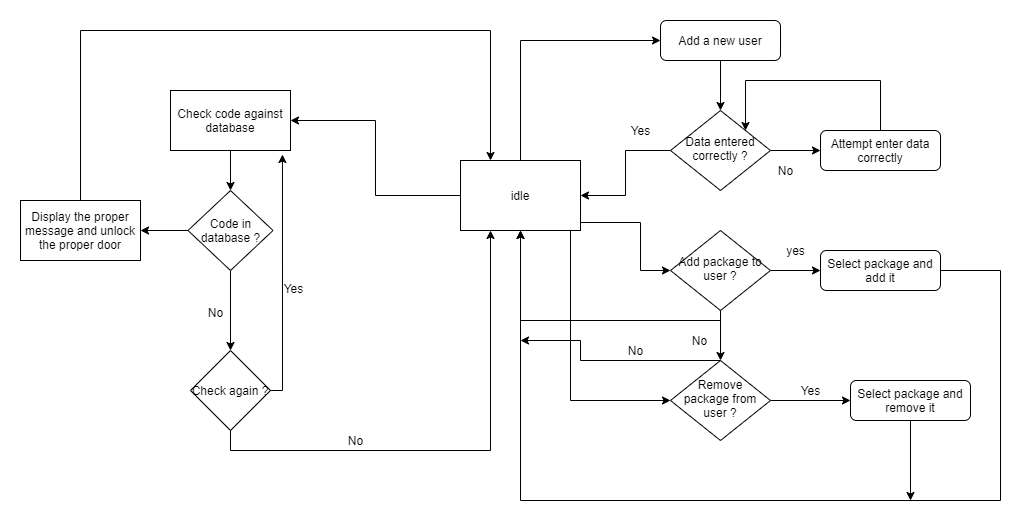

The diagram above was exported from draw.io. Its source (the exported page's mxGraphModel, read from the mxfile embedded in the PNG):
<mxGraphModel dx="2238" dy="568" grid="1" gridSize="10" guides="1" tooltips="1" connect="1" arrows="1" fold="1" page="1" pageScale="1" pageWidth="827" pageHeight="1169" math="0" shadow="0">
  <root>
    <mxCell id="WIyWlLk6GJQsqaUBKTNV-0" />
    <mxCell id="WIyWlLk6GJQsqaUBKTNV-1" parent="WIyWlLk6GJQsqaUBKTNV-0" />
    <mxCell id="Zc0SMVG40X70WgqLXbcf-2" style="edgeStyle=orthogonalEdgeStyle;rounded=0;orthogonalLoop=1;jettySize=auto;html=1;entryX=0.5;entryY=0;entryDx=0;entryDy=0;" edge="1" parent="WIyWlLk6GJQsqaUBKTNV-1" source="WIyWlLk6GJQsqaUBKTNV-3" target="WIyWlLk6GJQsqaUBKTNV-6">
      <mxGeometry relative="1" as="geometry" />
    </mxCell>
    <mxCell id="WIyWlLk6GJQsqaUBKTNV-3" value="Add a new user" style="rounded=1;whiteSpace=wrap;html=1;fontSize=12;glass=0;strokeWidth=1;shadow=0;" parent="WIyWlLk6GJQsqaUBKTNV-1" vertex="1">
      <mxGeometry x="360" y="80" width="120" height="40" as="geometry" />
    </mxCell>
    <mxCell id="Zc0SMVG40X70WgqLXbcf-8" style="edgeStyle=orthogonalEdgeStyle;rounded=0;orthogonalLoop=1;jettySize=auto;html=1;entryX=0;entryY=0.5;entryDx=0;entryDy=0;" edge="1" parent="WIyWlLk6GJQsqaUBKTNV-1" source="WIyWlLk6GJQsqaUBKTNV-6" target="WIyWlLk6GJQsqaUBKTNV-7">
      <mxGeometry relative="1" as="geometry" />
    </mxCell>
    <mxCell id="Zc0SMVG40X70WgqLXbcf-17" style="edgeStyle=orthogonalEdgeStyle;rounded=0;orthogonalLoop=1;jettySize=auto;html=1;entryX=1;entryY=0.5;entryDx=0;entryDy=0;" edge="1" parent="WIyWlLk6GJQsqaUBKTNV-1" source="WIyWlLk6GJQsqaUBKTNV-6" target="Zc0SMVG40X70WgqLXbcf-4">
      <mxGeometry relative="1" as="geometry" />
    </mxCell>
    <mxCell id="WIyWlLk6GJQsqaUBKTNV-6" value="Data entered correctly ?" style="rhombus;whiteSpace=wrap;html=1;shadow=0;fontFamily=Helvetica;fontSize=12;align=center;strokeWidth=1;spacing=6;spacingTop=-4;" parent="WIyWlLk6GJQsqaUBKTNV-1" vertex="1">
      <mxGeometry x="370" y="170" width="100" height="80" as="geometry" />
    </mxCell>
    <mxCell id="Zc0SMVG40X70WgqLXbcf-0" style="edgeStyle=orthogonalEdgeStyle;rounded=0;orthogonalLoop=1;jettySize=auto;html=1;entryX=1;entryY=0;entryDx=0;entryDy=0;" edge="1" parent="WIyWlLk6GJQsqaUBKTNV-1" source="WIyWlLk6GJQsqaUBKTNV-7" target="WIyWlLk6GJQsqaUBKTNV-6">
      <mxGeometry relative="1" as="geometry">
        <Array as="points">
          <mxPoint x="580" y="140" />
          <mxPoint x="445" y="140" />
        </Array>
      </mxGeometry>
    </mxCell>
    <mxCell id="WIyWlLk6GJQsqaUBKTNV-7" value="Attempt enter data correctly" style="rounded=1;whiteSpace=wrap;html=1;fontSize=12;glass=0;strokeWidth=1;shadow=0;" parent="WIyWlLk6GJQsqaUBKTNV-1" vertex="1">
      <mxGeometry x="520" y="190" width="120" height="40" as="geometry" />
    </mxCell>
    <mxCell id="Zc0SMVG40X70WgqLXbcf-9" style="edgeStyle=orthogonalEdgeStyle;rounded=0;orthogonalLoop=1;jettySize=auto;html=1;exitX=1;exitY=0.5;exitDx=0;exitDy=0;entryX=0;entryY=0.5;entryDx=0;entryDy=0;" edge="1" parent="WIyWlLk6GJQsqaUBKTNV-1" source="WIyWlLk6GJQsqaUBKTNV-10" target="WIyWlLk6GJQsqaUBKTNV-12">
      <mxGeometry relative="1" as="geometry" />
    </mxCell>
    <mxCell id="Zc0SMVG40X70WgqLXbcf-12" style="edgeStyle=orthogonalEdgeStyle;rounded=0;orthogonalLoop=1;jettySize=auto;html=1;" edge="1" parent="WIyWlLk6GJQsqaUBKTNV-1" source="WIyWlLk6GJQsqaUBKTNV-10" target="Zc0SMVG40X70WgqLXbcf-11">
      <mxGeometry relative="1" as="geometry" />
    </mxCell>
    <mxCell id="Zc0SMVG40X70WgqLXbcf-26" style="edgeStyle=orthogonalEdgeStyle;rounded=0;orthogonalLoop=1;jettySize=auto;html=1;entryX=0.5;entryY=1;entryDx=0;entryDy=0;" edge="1" parent="WIyWlLk6GJQsqaUBKTNV-1" source="WIyWlLk6GJQsqaUBKTNV-10" target="Zc0SMVG40X70WgqLXbcf-4">
      <mxGeometry relative="1" as="geometry">
        <Array as="points">
          <mxPoint x="420" y="380" />
          <mxPoint x="220" y="380" />
        </Array>
      </mxGeometry>
    </mxCell>
    <mxCell id="WIyWlLk6GJQsqaUBKTNV-10" value="Add package to user ?" style="rhombus;whiteSpace=wrap;html=1;shadow=0;fontFamily=Helvetica;fontSize=12;align=center;strokeWidth=1;spacing=6;spacingTop=-4;" parent="WIyWlLk6GJQsqaUBKTNV-1" vertex="1">
      <mxGeometry x="370" y="290" width="100" height="80" as="geometry" />
    </mxCell>
    <mxCell id="Zc0SMVG40X70WgqLXbcf-16" style="edgeStyle=orthogonalEdgeStyle;rounded=0;orthogonalLoop=1;jettySize=auto;html=1;" edge="1" parent="WIyWlLk6GJQsqaUBKTNV-1" source="WIyWlLk6GJQsqaUBKTNV-12" target="Zc0SMVG40X70WgqLXbcf-4">
      <mxGeometry relative="1" as="geometry">
        <Array as="points">
          <mxPoint x="700" y="330" />
          <mxPoint x="700" y="560" />
          <mxPoint x="220" y="560" />
        </Array>
      </mxGeometry>
    </mxCell>
    <mxCell id="WIyWlLk6GJQsqaUBKTNV-12" value="Select package and add it" style="rounded=1;whiteSpace=wrap;html=1;fontSize=12;glass=0;strokeWidth=1;shadow=0;" parent="WIyWlLk6GJQsqaUBKTNV-1" vertex="1">
      <mxGeometry x="520" y="310" width="120" height="40" as="geometry" />
    </mxCell>
    <mxCell id="Zc0SMVG40X70WgqLXbcf-20" style="edgeStyle=orthogonalEdgeStyle;rounded=0;orthogonalLoop=1;jettySize=auto;html=1;entryX=0;entryY=0.5;entryDx=0;entryDy=0;" edge="1" parent="WIyWlLk6GJQsqaUBKTNV-1" source="Zc0SMVG40X70WgqLXbcf-4" target="WIyWlLk6GJQsqaUBKTNV-3">
      <mxGeometry relative="1" as="geometry">
        <Array as="points">
          <mxPoint x="220" y="100" />
        </Array>
      </mxGeometry>
    </mxCell>
    <mxCell id="Zc0SMVG40X70WgqLXbcf-27" style="edgeStyle=orthogonalEdgeStyle;rounded=0;orthogonalLoop=1;jettySize=auto;html=1;entryX=0;entryY=0.5;entryDx=0;entryDy=0;" edge="1" parent="WIyWlLk6GJQsqaUBKTNV-1" source="Zc0SMVG40X70WgqLXbcf-4" target="Zc0SMVG40X70WgqLXbcf-11">
      <mxGeometry relative="1" as="geometry">
        <Array as="points">
          <mxPoint x="270" y="460" />
        </Array>
      </mxGeometry>
    </mxCell>
    <mxCell id="Zc0SMVG40X70WgqLXbcf-34" style="edgeStyle=orthogonalEdgeStyle;rounded=0;orthogonalLoop=1;jettySize=auto;html=1;entryX=1;entryY=0.5;entryDx=0;entryDy=0;" edge="1" parent="WIyWlLk6GJQsqaUBKTNV-1" source="Zc0SMVG40X70WgqLXbcf-4" target="Zc0SMVG40X70WgqLXbcf-33">
      <mxGeometry relative="1" as="geometry" />
    </mxCell>
    <mxCell id="Zc0SMVG40X70WgqLXbcf-4" value="idle" style="rounded=0;whiteSpace=wrap;html=1;" vertex="1" parent="WIyWlLk6GJQsqaUBKTNV-1">
      <mxGeometry x="160" y="220" width="120" height="70" as="geometry" />
    </mxCell>
    <mxCell id="Zc0SMVG40X70WgqLXbcf-10" value="yes" style="text;html=1;align=center;verticalAlign=middle;resizable=0;points=[];autosize=1;" vertex="1" parent="WIyWlLk6GJQsqaUBKTNV-1">
      <mxGeometry x="480" y="300" width="30" height="20" as="geometry" />
    </mxCell>
    <mxCell id="Zc0SMVG40X70WgqLXbcf-23" style="edgeStyle=orthogonalEdgeStyle;rounded=0;orthogonalLoop=1;jettySize=auto;html=1;" edge="1" parent="WIyWlLk6GJQsqaUBKTNV-1" source="Zc0SMVG40X70WgqLXbcf-11">
      <mxGeometry relative="1" as="geometry">
        <mxPoint x="550" y="460" as="targetPoint" />
      </mxGeometry>
    </mxCell>
    <mxCell id="Zc0SMVG40X70WgqLXbcf-29" style="edgeStyle=orthogonalEdgeStyle;rounded=0;orthogonalLoop=1;jettySize=auto;html=1;" edge="1" parent="WIyWlLk6GJQsqaUBKTNV-1" source="Zc0SMVG40X70WgqLXbcf-11">
      <mxGeometry relative="1" as="geometry">
        <mxPoint x="220" y="400" as="targetPoint" />
        <Array as="points">
          <mxPoint x="280" y="420" />
        </Array>
      </mxGeometry>
    </mxCell>
    <mxCell id="Zc0SMVG40X70WgqLXbcf-11" value="Remove package from user ?" style="rhombus;whiteSpace=wrap;html=1;shadow=0;fontFamily=Helvetica;fontSize=12;align=center;strokeWidth=1;spacing=6;spacingTop=-4;" vertex="1" parent="WIyWlLk6GJQsqaUBKTNV-1">
      <mxGeometry x="370" y="420" width="100" height="80" as="geometry" />
    </mxCell>
    <mxCell id="Zc0SMVG40X70WgqLXbcf-14" value="No" style="text;html=1;align=center;verticalAlign=middle;resizable=0;points=[];autosize=1;" vertex="1" parent="WIyWlLk6GJQsqaUBKTNV-1">
      <mxGeometry x="470" y="220" width="30" height="20" as="geometry" />
    </mxCell>
    <mxCell id="Zc0SMVG40X70WgqLXbcf-18" value="Yes" style="text;html=1;align=center;verticalAlign=middle;resizable=0;points=[];autosize=1;" vertex="1" parent="WIyWlLk6GJQsqaUBKTNV-1">
      <mxGeometry x="320" y="180" width="40" height="20" as="geometry" />
    </mxCell>
    <mxCell id="Zc0SMVG40X70WgqLXbcf-21" style="edgeStyle=orthogonalEdgeStyle;rounded=0;orthogonalLoop=1;jettySize=auto;html=1;entryX=0;entryY=0.5;entryDx=0;entryDy=0;" edge="1" parent="WIyWlLk6GJQsqaUBKTNV-1" source="Zc0SMVG40X70WgqLXbcf-4" target="WIyWlLk6GJQsqaUBKTNV-10">
      <mxGeometry relative="1" as="geometry">
        <Array as="points">
          <mxPoint x="340" y="282" />
          <mxPoint x="340" y="330" />
        </Array>
      </mxGeometry>
    </mxCell>
    <mxCell id="Zc0SMVG40X70WgqLXbcf-22" value="No" style="text;html=1;align=center;verticalAlign=middle;resizable=0;points=[];autosize=1;" vertex="1" parent="WIyWlLk6GJQsqaUBKTNV-1">
      <mxGeometry x="384" y="390" width="30" height="20" as="geometry" />
    </mxCell>
    <mxCell id="Zc0SMVG40X70WgqLXbcf-28" style="edgeStyle=orthogonalEdgeStyle;rounded=0;orthogonalLoop=1;jettySize=auto;html=1;" edge="1" parent="WIyWlLk6GJQsqaUBKTNV-1" source="Zc0SMVG40X70WgqLXbcf-24">
      <mxGeometry relative="1" as="geometry">
        <mxPoint x="610" y="560" as="targetPoint" />
      </mxGeometry>
    </mxCell>
    <mxCell id="Zc0SMVG40X70WgqLXbcf-24" value="Select package and remove it" style="rounded=1;whiteSpace=wrap;html=1;fontSize=12;glass=0;strokeWidth=1;shadow=0;" vertex="1" parent="WIyWlLk6GJQsqaUBKTNV-1">
      <mxGeometry x="550" y="440" width="120" height="40" as="geometry" />
    </mxCell>
    <mxCell id="Zc0SMVG40X70WgqLXbcf-25" value="Yes" style="text;html=1;align=center;verticalAlign=middle;resizable=0;points=[];autosize=1;" vertex="1" parent="WIyWlLk6GJQsqaUBKTNV-1">
      <mxGeometry x="490" y="440" width="40" height="20" as="geometry" />
    </mxCell>
    <mxCell id="Zc0SMVG40X70WgqLXbcf-30" value="No" style="text;html=1;align=center;verticalAlign=middle;resizable=0;points=[];autosize=1;" vertex="1" parent="WIyWlLk6GJQsqaUBKTNV-1">
      <mxGeometry x="320" y="400" width="30" height="20" as="geometry" />
    </mxCell>
    <mxCell id="Zc0SMVG40X70WgqLXbcf-36" style="edgeStyle=orthogonalEdgeStyle;rounded=0;orthogonalLoop=1;jettySize=auto;html=1;entryX=0.5;entryY=0;entryDx=0;entryDy=0;" edge="1" parent="WIyWlLk6GJQsqaUBKTNV-1" source="Zc0SMVG40X70WgqLXbcf-33" target="Zc0SMVG40X70WgqLXbcf-35">
      <mxGeometry relative="1" as="geometry" />
    </mxCell>
    <mxCell id="Zc0SMVG40X70WgqLXbcf-33" value="Check code against database" style="rounded=0;whiteSpace=wrap;html=1;" vertex="1" parent="WIyWlLk6GJQsqaUBKTNV-1">
      <mxGeometry x="-130" y="150" width="120" height="60" as="geometry" />
    </mxCell>
    <mxCell id="Zc0SMVG40X70WgqLXbcf-37" style="edgeStyle=orthogonalEdgeStyle;rounded=0;orthogonalLoop=1;jettySize=auto;html=1;entryX=0.5;entryY=0;entryDx=0;entryDy=0;entryPerimeter=0;" edge="1" parent="WIyWlLk6GJQsqaUBKTNV-1" source="Zc0SMVG40X70WgqLXbcf-35">
      <mxGeometry relative="1" as="geometry">
        <mxPoint x="-70" y="410" as="targetPoint" />
      </mxGeometry>
    </mxCell>
    <mxCell id="Zc0SMVG40X70WgqLXbcf-40" style="edgeStyle=orthogonalEdgeStyle;rounded=0;orthogonalLoop=1;jettySize=auto;html=1;entryX=1;entryY=0.5;entryDx=0;entryDy=0;" edge="1" parent="WIyWlLk6GJQsqaUBKTNV-1" source="Zc0SMVG40X70WgqLXbcf-35" target="Zc0SMVG40X70WgqLXbcf-39">
      <mxGeometry relative="1" as="geometry" />
    </mxCell>
    <mxCell id="Zc0SMVG40X70WgqLXbcf-35" value="Code in database ?" style="rhombus;whiteSpace=wrap;html=1;" vertex="1" parent="WIyWlLk6GJQsqaUBKTNV-1">
      <mxGeometry x="-112.5" y="250" width="85" height="80" as="geometry" />
    </mxCell>
    <mxCell id="Zc0SMVG40X70WgqLXbcf-48" style="edgeStyle=orthogonalEdgeStyle;rounded=0;orthogonalLoop=1;jettySize=auto;html=1;entryX=0.25;entryY=0;entryDx=0;entryDy=0;" edge="1" parent="WIyWlLk6GJQsqaUBKTNV-1" source="Zc0SMVG40X70WgqLXbcf-39" target="Zc0SMVG40X70WgqLXbcf-4">
      <mxGeometry relative="1" as="geometry">
        <Array as="points">
          <mxPoint x="-220" y="90" />
          <mxPoint x="190" y="90" />
        </Array>
      </mxGeometry>
    </mxCell>
    <mxCell id="Zc0SMVG40X70WgqLXbcf-39" value="Display the proper message and unlock the proper door" style="rounded=0;whiteSpace=wrap;html=1;" vertex="1" parent="WIyWlLk6GJQsqaUBKTNV-1">
      <mxGeometry x="-280" y="260" width="120" height="60" as="geometry" />
    </mxCell>
    <mxCell id="Zc0SMVG40X70WgqLXbcf-42" style="edgeStyle=orthogonalEdgeStyle;rounded=0;orthogonalLoop=1;jettySize=auto;html=1;entryX=0.25;entryY=1;entryDx=0;entryDy=0;exitX=0.5;exitY=1;exitDx=0;exitDy=0;" edge="1" parent="WIyWlLk6GJQsqaUBKTNV-1" source="Zc0SMVG40X70WgqLXbcf-41" target="Zc0SMVG40X70WgqLXbcf-4">
      <mxGeometry relative="1" as="geometry" />
    </mxCell>
    <mxCell id="Zc0SMVG40X70WgqLXbcf-44" style="edgeStyle=orthogonalEdgeStyle;rounded=0;orthogonalLoop=1;jettySize=auto;html=1;entryX=0.933;entryY=1.067;entryDx=0;entryDy=0;entryPerimeter=0;" edge="1" parent="WIyWlLk6GJQsqaUBKTNV-1" source="Zc0SMVG40X70WgqLXbcf-41" target="Zc0SMVG40X70WgqLXbcf-33">
      <mxGeometry relative="1" as="geometry">
        <Array as="points">
          <mxPoint x="-18" y="450" />
        </Array>
      </mxGeometry>
    </mxCell>
    <mxCell id="Zc0SMVG40X70WgqLXbcf-41" value="Check again ?" style="rhombus;whiteSpace=wrap;html=1;" vertex="1" parent="WIyWlLk6GJQsqaUBKTNV-1">
      <mxGeometry x="-110" y="410" width="80" height="80" as="geometry" />
    </mxCell>
    <mxCell id="Zc0SMVG40X70WgqLXbcf-43" value="No" style="text;html=1;align=center;verticalAlign=middle;resizable=0;points=[];autosize=1;" vertex="1" parent="WIyWlLk6GJQsqaUBKTNV-1">
      <mxGeometry x="40" y="490" width="30" height="20" as="geometry" />
    </mxCell>
    <mxCell id="Zc0SMVG40X70WgqLXbcf-45" value="Yes" style="text;html=1;align=center;verticalAlign=middle;resizable=0;points=[];autosize=1;" vertex="1" parent="WIyWlLk6GJQsqaUBKTNV-1">
      <mxGeometry x="-27.5" y="338" width="40" height="20" as="geometry" />
    </mxCell>
    <mxCell id="Zc0SMVG40X70WgqLXbcf-46" value="No" style="text;html=1;align=center;verticalAlign=middle;resizable=0;points=[];autosize=1;" vertex="1" parent="WIyWlLk6GJQsqaUBKTNV-1">
      <mxGeometry x="-100" y="362" width="30" height="20" as="geometry" />
    </mxCell>
  </root>
</mxGraphModel>